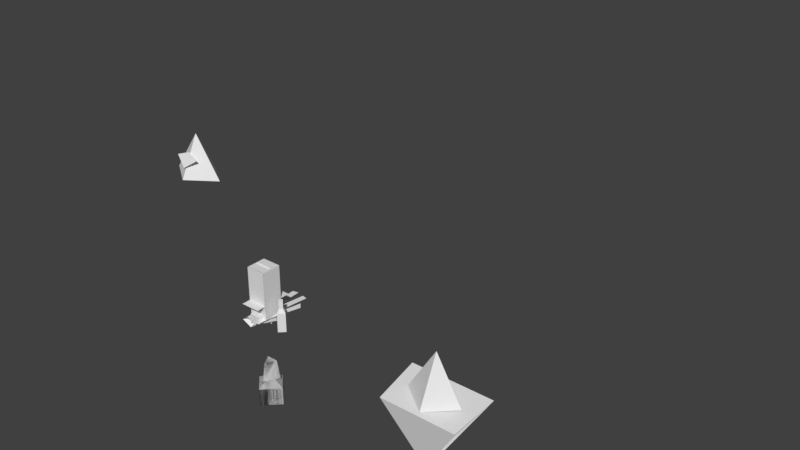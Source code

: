 # Source: editor.blend  (saved by Blender 2.79.0; exported with 4.5.12 LTS)
import bpy
from mathutils import Matrix  # noqa: F401  (used for matrix-valued properties, if any)

bpy.ops.wm.read_factory_settings(use_empty=True)
scene = bpy.context.scene
scene.name = 'Scene'

# ---- collections
col_collection_1 = bpy.data.collections.new('Collection 1'); scene.collection.children.link(col_collection_1)
col_collection_2 = bpy.data.collections.new('Collection 2'); scene.collection.children.link(col_collection_2)
col_collection_3 = bpy.data.collections.new('Collection 3'); scene.collection.children.link(col_collection_3)
col_collection_4 = bpy.data.collections.new('Collection 4'); scene.collection.children.link(col_collection_4)
col_collection_5 = bpy.data.collections.new('Collection 5'); scene.collection.children.link(col_collection_5)
col_collection_6 = bpy.data.collections.new('Collection 6'); scene.collection.children.link(col_collection_6)
col_collection_13 = bpy.data.collections.new('Collection 13'); scene.collection.children.link(col_collection_13)

# ---- world
world_world = bpy.data.worlds.new('World'); scene.world = world_world
world_world.color = (0.05088, 0.05088, 0.05088)
world_world.use_sun_shadow = False
world_world.sun_shadow_jitter_overblur = 0.0
world_world.cycles.sampling_method = 'MANUAL'

# ---- meshes
me_credits = bpy.data.meshes.new('CREDITS')
me_credits.from_pydata([], [], [])
me_credits.update()
me_plane_017 = bpy.data.meshes.new('Plane.017')
me_plane_017.from_pydata([(-0.028, 0.0, 0.0), (0.028, 0.0, 0.0), (0.0, 0.0, 1.0)], [(1, 2), (0, 2)], [])
_k = set([(0, 2), (1, 2)])
me_plane_017.attributes.new('sharp_edge', 'BOOLEAN', 'EDGE').data.foreach_set('value', [ (min(e.vertices), max(e.vertices)) in _k for e in me_plane_017.edges])
me_plane_017.use_remesh_preserve_volume = False
me_plane_017.use_remesh_preserve_attributes = False
me_plane_017.use_mirror_vertex_groups = False
me_plane_017.update()
me_cube_009 = bpy.data.meshes.new('Cube.009')
me_cube_009.from_pydata([(0.0, 0.0, 0.0), (0.0, -6.706e-09, -5.3), (-3.338e-08, -0.7, -5.3), (0.6062, 0.35, -5.3), (-0.6062, 0.35, -5.3), (-4.769e-08, -1.0, -7.3), (0.866, 0.5, -7.3), (-0.866, 0.5, -7.3), (1.668e-08, 1.6, -7.918), (1.668e-08, 1.6, -9.766), (1.6, -2.049e-07, -7.918), (1.6, -2.049e-07, -9.766), (1.668e-08, -2.965e-07, -6.994), (-1.232e-07, -1.6, -7.918), (-1.232e-07, -1.6, -9.766), (-1.6, 7.486e-08, -7.918), (-1.6, 7.486e-08, -9.766), (1.668e-08, -1.35e-07, -10.69), (0.9601, -1.1, -9.219), (-0.9601, -1.1, -9.219), (0.0, -1.8, -9.459), (0.4601, -1.5, -8.219), (0.4601, -1.5, -8.819), (-0.4399, -1.5, -8.219), (-0.4399, -1.5, -8.819)], [(0, 1), (20, 19), (18, 20), (21, 22), (23, 24)], [(2, 4, 7, 5), (4, 3, 6, 7), (3, 2, 5, 6), (17, 9, 11), (9, 8, 10, 11), (8, 12, 10), (17, 11, 14), (11, 10, 13, 14), (10, 12, 13), (17, 14, 16), (14, 13, 15, 16), (13, 12, 15), (17, 16, 9), (16, 15, 8, 9), (15, 12, 8)])
me_cube_009.use_remesh_preserve_volume = False
me_cube_009.use_remesh_preserve_attributes = False
me_cube_009.use_mirror_vertex_groups = False
me_cube_009.update()
me_cube_007 = bpy.data.meshes.new('Cube.007')
me_cube_007.from_pydata([(0.0, 0.0, 0.0), (0.0, -6.706e-09, -5.3), (-3.338e-08, -0.7, -5.3), (0.6062, 0.35, -5.3), (-0.6062, 0.35, -5.3), (-4.769e-08, -1.0, -7.3), (0.866, 0.5, -7.3), (-0.866, 0.5, -7.3), (1.668e-08, 1.6, -7.918), (1.668e-08, 1.6, -9.766), (1.6, -2.049e-07, -7.918), (1.6, -2.049e-07, -9.766), (1.668e-08, -2.965e-07, -6.994), (-1.232e-07, -1.6, -7.918), (-1.232e-07, -1.6, -9.766), (-1.6, 7.486e-08, -7.918), (-1.6, 7.486e-08, -9.766), (1.668e-08, -1.35e-07, -10.69), (2.836e-08, 2.72, -7.271), (2.836e-08, 2.72, -10.41), (2.72, -2.989e-07, -7.271), (2.72, -2.989e-07, -10.41), (-2.094e-07, -2.72, -7.271), (-2.094e-07, -2.72, -10.41), (-2.72, 1.767e-07, -7.271), (-2.72, 1.767e-07, -10.41)], [(0, 1), (8, 18), (9, 19), (10, 20), (11, 21), (13, 22), (14, 23), (15, 24), (16, 25)], [(2, 4, 7, 5), (4, 3, 6, 7), (3, 2, 5, 6), (17, 9, 11), (9, 8, 10, 11), (8, 12, 10), (17, 11, 14), (11, 10, 13, 14), (10, 12, 13), (17, 14, 16), (14, 13, 15, 16), (13, 12, 15), (17, 16, 9), (16, 15, 8, 9), (15, 12, 8)])
me_cube_007.use_remesh_preserve_volume = False
me_cube_007.use_remesh_preserve_attributes = False
me_cube_007.use_mirror_vertex_groups = False
me_cube_007.update()
me_cube_005 = bpy.data.meshes.new('Cube.005')
me_cube_005.from_pydata([(-19.2, -0.006667, -3.055e-06), (-19.2, -0.006667, 21.6), (19.2, -0.006667, -3.055e-06), (19.2, -0.006667, 21.6), (-19.2, 29.99, -3.055e-06), (-19.2, 29.99, 21.6), (19.2, 29.99, 21.6), (19.2, 30.01, -3.055e-06)], [(4, 5), (6, 5), (4, 0), (3, 6), (1, 5), (6, 7), (4, 7), (2, 7)], [])
me_cube_005.use_remesh_preserve_volume = False
me_cube_005.use_remesh_preserve_attributes = False
me_cube_005.use_mirror_vertex_groups = False
me_cube_005.update()
me_cube_003 = bpy.data.meshes.new('Cube.003')
me_cube_003.from_pydata([(-0.7094, 0.0, 2.0), (0.7094, 0.0, 2.0), (0.7094, 0.0, 4.0), (-0.7094, 0.0, 4.0), (-0.7094, 0.0, 6.0), (0.7094, 0.0, 6.0), (0.7094, 0.0, 8.0), (-0.7094, 0.0, 8.0), (-0.7094, 0.0, 9.0), (0.7094, 0.0, 9.0), (0.7094, 0.0, 0.0), (-0.7094, 0.0, 0.0), (-0.7094, 0.0, 1.0), (0.7094, 0.0, 1.0), (0.7094, 0.0, 3.0), (-0.7094, 0.0, 3.0), (-0.7094, 0.0, 5.0), (0.7094, 0.0, 5.0), (0.7094, 0.0, 7.0), (-0.7094, 0.0, 7.0)], [(10, 9), (7, 6), (8, 11), (3, 2), (0, 1), (4, 5), (19, 18), (15, 14), (12, 13), (16, 17)], [])
me_cube_003.use_remesh_preserve_volume = False
me_cube_003.use_remesh_preserve_attributes = False
me_cube_003.use_mirror_vertex_groups = False
me_cube_003.update()
me_cube = bpy.data.meshes.new('Cube')
me_cube.from_pydata([(-2.828, -8.345e-08, 0.0), (1.3, -1.2, 2.0), (-1.192e-07, 1.98, 0.0), (-1.179e-16, -0.9691, 2.443), (1.192e-07, -1.98, 0.0), (-1.3, -1.2, 2.0), (2.828, 8.345e-08, 0.0), (0.0, 0.0, 4.0), (1.038e-16, -1.714, 1.113), (0.193, -1.611, 1.944), (-0.207, -1.611, 1.944), (-0.007017, -1.511, 2.117), (-0.007017, -1.711, 1.771)], [(9, 12), (10, 11), (11, 9), (10, 12)], [(0, 7, 2), (2, 7, 6), (6, 7, 4), (4, 7, 0), (1, 3, 5, 8)])
me_cube.use_remesh_preserve_volume = False
me_cube.use_remesh_preserve_attributes = False
me_cube.use_mirror_vertex_groups = False
me_cube.update()
me_cube_026 = bpy.data.meshes.new('Cube.026')
me_cube_026.from_pydata([(-0.8485, 0.009054, 4.685), (-3.576e-08, 0.6081, 4.813), (-0.6653, 0.01969, 4.977), (3.576e-08, -0.59, 4.557), (2.562e-08, -0.4061, 4.976), (0.8485, 0.009054, 4.685), (-1.295e-17, 0.0583, 6.034), (0.6659, 0.01965, 4.976), (0.2828, -0.3903, 4.6), (0.5657, -0.1906, 4.642), (0.222, -0.2642, 4.976), (0.4439, -0.1223, 4.976), (-0.5657, -0.1906, 4.642), (-0.2828, -0.3903, 4.6), (-0.4435, -0.1222, 4.976), (-0.2218, -0.2642, 4.976), (4.706e-08, -0.2634, 5.424), (-0.5559, -0.1837, 5.472), (0.5559, -0.1837, 5.472)], [(16, 17), (16, 18)], [(0, 2, 6, 1), (1, 6, 7, 5), (8, 10, 4, 3), (12, 14, 2, 0), (5, 7, 11, 9), (4, 10, 11, 7, 6), (2, 14, 15, 4, 6), (9, 11, 10, 8), (3, 4, 15, 13), (13, 15, 14, 12)])
_k = set([(0, 1), (0, 2), (0, 12), (1, 5), (2, 14), (3, 4), (3, 8), (3, 13), (4, 10), (4, 15), (5, 7), (5, 9), (7, 11), (8, 9), (8, 10), (9, 11), (10, 11), (12, 13), (12, 14), (13, 15), (14, 15), (16, 17), (16, 18)])
me_cube_026.attributes.new('sharp_edge', 'BOOLEAN', 'EDGE').data.foreach_set('value', [ (min(e.vertices), max(e.vertices)) in _k for e in me_cube_026.edges])
me_cube_026.use_remesh_preserve_volume = False
me_cube_026.use_remesh_preserve_attributes = False
me_cube_026.use_mirror_vertex_groups = False
me_cube_026.update()
me_cube_025 = bpy.data.meshes.new('Cube.025')
me_cube_025.from_pydata([(-0.9233, 0.733, 4.719), (-0.8553, -0.717, 4.472), (-0.5453, -0.3068, 2.778), (0.5453, -0.3068, 2.778), (0.8553, -0.717, 4.472), (0.5998, 0.3228, 2.812), (-0.5998, 0.3228, 2.812), (0.9233, 0.733, 4.719)], [], [(1, 4, 7, 0), (1, 2, 3, 4), (7, 5, 6, 0), (4, 3, 5, 7), (0, 6, 2, 1)])
me_cube_025.use_remesh_preserve_volume = False
me_cube_025.use_remesh_preserve_attributes = False
me_cube_025.use_mirror_vertex_groups = False
me_cube_025.update()
me_cube_024 = bpy.data.meshes.new('Cube.024')
me_cube_024.from_pydata([(0.6859, -1.038, 0.001031), (0.0541, -1.038, 0.001031), (0.6859, 0.314, 0.001031), (0.0541, 0.314, 0.001031), (0.6859, -1.038, -0.03897), (0.0541, -1.038, -0.03897), (0.6859, 0.314, -0.03897), (0.0541, 0.314, -0.03897)], [], [(3, 1, 0, 2), (7, 6, 4, 5)])
me_cube_024.use_remesh_preserve_volume = False
me_cube_024.use_remesh_preserve_attributes = False
me_cube_024.use_mirror_vertex_groups = False
me_cube_024.update()
me_cube_023 = bpy.data.meshes.new('Cube.023')
me_cube_023.from_pydata([(0.565, -0.06195, 0.201), (0.565, 0.03805, 1.371), (0.175, -0.06195, 0.201), (0.175, -0.06195, 1.371), (0.565, -0.06195, 1.371), (0.175, 0.03805, 1.371), (0.175, 0.03805, 0.201), (0.565, 0.03805, 0.201)], [], [(0, 4, 3, 2), (7, 6, 5, 1)])
me_cube_023.use_remesh_preserve_volume = False
me_cube_023.use_remesh_preserve_attributes = False
me_cube_023.use_mirror_vertex_groups = False
me_cube_023.update()
me_cube_022 = bpy.data.meshes.new('Cube.022')
me_cube_022.from_pydata([(0.175, -0.06195, 2.671), (0.175, -0.06195, 1.501), (0.565, -0.06195, 1.501), (0.565, -0.06195, 2.671), (0.565, 0.03805, 2.671), (0.175, 0.03805, 2.671), (0.175, 0.03805, 1.501), (0.565, 0.03805, 1.501)], [], [(0, 1, 2, 3), (5, 4, 7, 6)])
me_cube_022.use_remesh_preserve_volume = False
me_cube_022.use_remesh_preserve_attributes = False
me_cube_022.use_mirror_vertex_groups = False
me_cube_022.update()
me_cube_029 = bpy.data.meshes.new('Cube.029')
me_cube_029.from_pydata([(-0.0541, 0.314, -0.03897), (-0.6859, 0.314, -0.03897), (-0.0541, -1.038, -0.03897), (-0.6859, -1.038, -0.03897), (-0.0541, 0.314, 0.001031), (-0.6859, 0.314, 0.001031), (-0.0541, -1.038, 0.001031), (-0.6859, -1.038, 0.001031)], [], [(0, 2, 3, 1), (4, 5, 7, 6)])
me_cube_029.use_remesh_preserve_volume = False
me_cube_029.use_remesh_preserve_attributes = False
me_cube_029.use_mirror_vertex_groups = False
me_cube_029.update()
me_cube_028 = bpy.data.meshes.new('Cube.028')
me_cube_028.from_pydata([(-0.565, 0.03805, 0.201), (-0.175, 0.03805, 0.201), (-0.175, 0.03805, 1.371), (-0.565, -0.06195, 1.371), (-0.175, -0.06195, 1.371), (-0.175, -0.06195, 0.201), (-0.565, 0.03805, 1.371), (-0.565, -0.06195, 0.201)], [], [(0, 6, 2, 1), (7, 5, 4, 3)])
me_cube_028.use_remesh_preserve_volume = False
me_cube_028.use_remesh_preserve_attributes = False
me_cube_028.use_mirror_vertex_groups = False
me_cube_028.update()
me_cube_027 = bpy.data.meshes.new('Cube.027')
me_cube_027.from_pydata([(-0.565, 0.03805, 1.501), (-0.175, 0.03805, 1.501), (-0.175, 0.03805, 2.671), (-0.565, 0.03805, 2.671), (-0.565, -0.06195, 2.671), (-0.565, -0.06195, 1.501), (-0.175, -0.06195, 1.501), (-0.175, -0.06195, 2.671)], [], [(2, 1, 0, 3), (7, 4, 5, 6)])
me_cube_027.use_remesh_preserve_volume = False
me_cube_027.use_remesh_preserve_attributes = False
me_cube_027.use_mirror_vertex_groups = False
me_cube_027.update()
me_cube_020 = bpy.data.meshes.new('Cube.020')
me_cube_020.from_pydata([(-0.935, 0.03805, 3.941), (-2.905, 0.03805, 4.331), (-2.905, 0.03805, 3.941), (-0.935, 0.03805, 4.331), (-0.935, -0.06195, 3.941), (-2.905, -0.06195, 4.331), (-2.905, -0.06195, 3.941), (-0.935, -0.06195, 4.331)], [], [(7, 5, 6, 4), (3, 0, 2, 1)])
me_cube_020.use_remesh_preserve_volume = False
me_cube_020.use_remesh_preserve_attributes = False
me_cube_020.use_mirror_vertex_groups = False
me_cube_020.update()
me_cube_021 = bpy.data.meshes.new('Cube.021')
me_cube_021.from_pydata([(3.53, -0.1601, 3.776), (3.008, -0.1333, 4.158), (3.677, -0.1429, 4.525), (3.008, -0.03332, 4.158), (3.53, -0.0601, 3.776), (3.677, -0.04287, 4.525)], [], [(4, 3, 5), (0, 2, 1)])
me_cube_021.use_remesh_preserve_volume = False
me_cube_021.use_remesh_preserve_attributes = False
me_cube_021.use_mirror_vertex_groups = False
me_cube_021.update()
me_cube_019 = bpy.data.meshes.new('Cube.019')
me_cube_019.from_pydata([(0.935, -0.06195, 4.331), (2.905, -0.06195, 3.941), (2.905, -0.06195, 4.331), (0.935, -0.06195, 3.941), (0.935, 0.03805, 4.331), (2.905, 0.03805, 3.941), (2.905, 0.03805, 4.331), (0.935, 0.03805, 3.941)], [], [(4, 6, 5, 7), (0, 3, 1, 2)])
me_cube_019.use_remesh_preserve_volume = False
me_cube_019.use_remesh_preserve_attributes = False
me_cube_019.use_mirror_vertex_groups = False
me_cube_019.update()
me_cube_001 = bpy.data.meshes.new('Cube.001')
me_cube_001.from_pydata([(-3.677, -0.04287, 4.525), (-3.53, -0.0601, 3.776), (-3.008, -0.03332, 4.158), (-3.677, -0.1429, 4.525), (-3.008, -0.1333, 4.158), (-3.53, -0.1601, 3.776)], [], [(5, 4, 3), (1, 0, 2)])
me_cube_001.use_remesh_preserve_volume = False
me_cube_001.use_remesh_preserve_attributes = False
me_cube_001.use_mirror_vertex_groups = False
me_cube_001.update()
me_cube_008 = bpy.data.meshes.new('Cube.008')
me_cube_008.from_pydata([(-2.828, 0.03018, -0.4006), (4.69e-17, 1.127, -7.031), (-1.192e-07, 2.027, 0.02689), (-2.218, 0.06562, 0.5705), (1.192e-07, -1.967, -0.828), (8.539e-08, -1.354, 0.569), (2.828, 0.03018, -0.4006), (-4.315e-17, 0.1943, 4.096), (4.662e-17, -1.17, -6.961), (-4.356, 2.443, -0.08837), (4.356, 2.443, -0.08837), (3.96, -2.39, -0.9126), (-3.96, -2.39, -0.9126), (2.22, 0.06551, 0.5675), (0.9428, -1.301, -0.6855), (1.886, -0.6354, -0.543), (0.7399, -0.8806, 0.5685), (1.48, -0.4075, 0.568), (-1.886, -0.6354, -0.543), (-0.9428, -1.301, -0.6855), (-1.478, -0.4075, 0.57), (-0.7392, -0.8805, 0.5695), (1.035e-07, -0.5061, 2.738), (-1.222, -0.5061, 1.821), (1.222, -0.5061, 1.821), (1.035e-07, -1.057, 1.458), (-0.1485, -1.018, 1.723), (0.1485, -0.8948, 1.993), (-0.1485, -0.8948, 1.993), (0.1485, -1.018, 1.723), (3.0, 0.1268, -1.031), (6.0, 0.1268, -1.031), (9.0, 0.1268, -1.031), (1.4, 0.1268, -4.031), (1.4, 0.1268, -7.031), (1.4, 0.1268, -10.03), (-3.0, 0.1268, -1.031), (-6.0, 0.1268, -1.031), (-9.0, 0.1268, -1.031), (-1.4, 0.1268, -4.031), (-1.4, 0.1268, -7.031), (-1.4, 0.1268, -10.03)], [(22, 23), (22, 24), (30, 31), (23, 25), (24, 25), (26, 27), (28, 29), (31, 32), (33, 34), (34, 35), (36, 37), (37, 38), (39, 40), (40, 41)], [(0, 3, 7, 2), (2, 7, 13, 6), (14, 16, 5, 4), (18, 20, 3, 0), (12, 11, 10, 9), (11, 12, 8), (9, 10, 1), (6, 13, 17, 15), (5, 16, 17, 13, 7), (3, 20, 21, 5, 7), (15, 17, 16, 14), (4, 5, 21, 19), (19, 21, 20, 18)])
_k = set([(0, 2), (0, 3), (0, 18), (1, 9), (1, 10), (2, 6), (3, 20), (4, 5), (4, 14), (4, 19), (5, 16), (5, 21), (6, 13), (6, 15), (8, 11), (8, 12), (9, 12), (10, 11), (13, 17), (14, 15), (14, 16), (15, 17), (16, 17), (18, 19), (18, 20), (19, 21), (20, 21), (22, 23), (22, 24), (23, 25), (24, 25), (26, 27), (28, 29), (30, 31), (31, 32), (33, 34), (34, 35), (36, 37), (37, 38), (39, 40), (40, 41)])
me_cube_008.attributes.new('sharp_edge', 'BOOLEAN', 'EDGE').data.foreach_set('value', [ (min(e.vertices), max(e.vertices)) in _k for e in me_cube_008.edges])
me_cube_008.use_remesh_preserve_volume = False
me_cube_008.use_remesh_preserve_attributes = False
me_cube_008.use_mirror_vertex_groups = False
me_cube_008.update()
me_plane_007 = bpy.data.meshes.new('Plane.007')
me_plane_007.from_pydata([(0.0, -0.3, 0.3), (0.0, 0.0, 0.0)], [(1, 0)], [])
me_plane_007.use_remesh_preserve_volume = False
me_plane_007.use_remesh_preserve_attributes = False
me_plane_007.use_mirror_vertex_groups = False
me_plane_007.update()
me_cube_064 = bpy.data.meshes.new('Cube.064')
me_cube_064.from_pydata([(0.9428, -0.9276, 4.768e-09), (1.228, 0.5021, 0.0), (-0.9074, -0.9727, 4.768e-09), (-0.7873, -1.928, 4.768e-09), (1.844, 2.648, -2.193e-08), (1.282, 3.22, -3.529e-08), (0.7512, 1.636, -1.025e-08), (1.043, 4.248, -2.909e-08), (0.4733, 4.403, -3.004e-08), (-0.1251, 1.676, -1.192e-08), (-0.2947, 4.556, -3.546e-08), (-0.915, 4.408, -2.7e-08), (-0.7711, 0.8279, -1.849e-09), (-1.232, 1.39, -3.672e-08), (-1.109, 2.384, -2.754e-08), (-1.955, 2.273, -2.778e-08), (-1.824, 0.9219, -4.14e-08), (-1.291, -0.3231, -2.157e-08), (0.9428, -1.928, 4.768e-09), (-1.035, 0.8464, -1.889e-08), (0.103, 1.717, -2.146e-08), (0.9194, 1.456, -2.491e-08)], [], [(0, 1, 4, 5, 21, 6, 7, 8, 20, 9, 10, 11, 12, 19, 13, 14, 15, 16, 17, 2, 3, 18)])
me_cube_064.use_remesh_preserve_volume = False
me_cube_064.use_remesh_preserve_attributes = False
me_cube_064.use_mirror_vertex_groups = False
me_cube_064.update()
me_cube_062 = bpy.data.meshes.new('Cube.062')
me_cube_062.from_pydata([(-0.9, -1.9, 0.0), (-1.0, -2.0, 1.5), (-0.9, 1.9, 0.0), (-1.0, 2.0, 1.5), (0.9, -1.9, 0.0), (1.0, -2.0, 1.5), (0.9, 1.9, 0.0), (1.0, 2.0, 1.5), (0.9, -1.9, 1.45), (0.9, 1.9, 1.45), (-0.9, 1.9, 1.45), (-0.9, -1.9, 1.45)], [(10, 2), (9, 6), (8, 4), (0, 11)], [(7, 3, 1, 5)])
me_cube_062.use_remesh_preserve_volume = False
me_cube_062.use_remesh_preserve_attributes = False
me_cube_062.use_mirror_vertex_groups = False
me_cube_062.update()
me_plane = bpy.data.meshes.new('Plane')
me_plane.from_pydata([(0.0, 1.0, 0.4), (-0.866, 0.5, 0.4), (-0.866, -0.5, 0.4), (8.742e-08, -1.0, 0.4), (0.866, -0.5, 0.4), (0.866, 0.5, 0.4), (-0.3464, 0.2, 0.9896), (4.689e-08, -0.4, 0.9896), (0.3464, 0.2, 0.9896), (0.0, 0.0, 0.8), (-0.3464, 0.2, 0.7896), (4.689e-08, -0.4, 0.7896), (0.3464, 0.2, 0.7896), (0.0, 1.0, 0.0), (-0.866, 0.5, 0.0), (-0.866, -0.5, 0.0), (8.742e-08, -1.0, 0.0), (0.866, -0.5, 0.0), (0.866, 0.5, 0.0)], [], [(7, 8, 6), (1, 9, 0), (0, 9, 5), (4, 9, 3), (2, 9, 1), (5, 9, 4), (3, 9, 2), (7, 11, 12, 8), (8, 12, 10, 6), (6, 10, 11, 7), (1, 0, 13, 14), (0, 5, 18, 13), (4, 3, 16, 17), (2, 1, 14, 15), (5, 4, 17, 18), (3, 2, 15, 16)])
me_plane.use_remesh_preserve_volume = False
me_plane.use_remesh_preserve_attributes = False
me_plane.use_mirror_vertex_groups = False
me_plane.update()
me_cube_058 = bpy.data.meshes.new('Cube.058')
me_cube_058.from_pydata([(-0.1, -0.05, 4.0), (-0.1, -0.05, 0.0), (-1.0, -0.1, 4.01), (1.0, -0.1, 4.01), (-1.0, -0.1, 4.31), (1.0, -0.1, 4.31), (-1.0, 0.1, 4.01), (1.0, 0.1, 4.01), (-1.0, 0.1, 4.31), (1.0, 0.1, 4.31), (0.8, -0.05, 4.31), (0.8, -0.05, 5.11), (0.4, -0.05, 4.31), (0.4, -0.05, 5.11), (0.0, -0.05, 4.31), (0.0, -0.05, 5.11), (-0.4, -0.05, 4.31), (-0.4, -0.05, 5.11), (-0.8, -0.05, 4.31), (-0.8, -0.05, 5.11), (0.1, -0.05, 4.0), (0.1, -0.05, 0.0), (-0.1, 0.05, 4.0), (-0.1, 0.05, 0.0), (0.8, 0.05, 4.31), (0.8, 0.05, 5.11), (0.4, 0.05, 4.31), (0.4, 0.05, 5.11), (0.0, 0.05, 4.31), (0.0, 0.05, 5.11), (-0.4, 0.05, 4.31), (-0.4, 0.05, 5.11), (-0.8, 0.05, 4.31), (-0.8, 0.05, 5.11), (0.1, 0.05, 4.0), (0.1, 0.05, 0.0)], [], [(2, 3, 5, 4), (6, 8, 9, 7), (11, 13, 12, 10), (13, 15, 14, 12), (15, 17, 16, 14), (17, 19, 18, 16), (0, 1, 21, 20), (25, 24, 26, 27), (27, 26, 28, 29), (29, 28, 30, 31), (31, 30, 32, 33), (22, 34, 35, 23)])
_k = set([(10, 11), (11, 13), (12, 13), (13, 15), (14, 15), (15, 17), (16, 17), (17, 19), (18, 19), (24, 25), (25, 27), (26, 27), (27, 29), (28, 29), (29, 31), (30, 31), (31, 33), (32, 33)])
me_cube_058.attributes.new('sharp_edge', 'BOOLEAN', 'EDGE').data.foreach_set('value', [ (min(e.vertices), max(e.vertices)) in _k for e in me_cube_058.edges])
me_cube_058.use_remesh_preserve_volume = False
me_cube_058.use_remesh_preserve_attributes = False
me_cube_058.use_mirror_vertex_groups = False
me_cube_058.update()
me_cube_045 = bpy.data.meshes.new('Cube.045')
me_cube_045.from_pydata([(-0.5657, -2.775e-08, -1.1), (-0.5657, -2.775e-08, 0.9), (-2.384e-08, 0.5657, -1.1), (-2.384e-08, 0.5657, 0.9), (2.384e-08, -0.5657, -1.1), (2.384e-08, -0.5657, 0.9), (0.5657, 1.993e-08, -1.1), (0.5657, 1.993e-08, 0.9), (-0.2828, -1.285e-08, 1.3), (-1.192e-08, 0.2828, 1.3), (1.192e-08, -0.2828, 1.3), (0.2828, 1.099e-08, 1.3), (-0.2828, -1.285e-08, 2.1), (-1.192e-08, 0.2828, 2.1), (1.192e-08, -0.2828, 2.1), (0.2828, 1.099e-08, 2.1)], [], [(0, 1, 3, 2), (2, 3, 7, 6), (6, 7, 5, 4), (4, 5, 1, 0), (2, 6, 4, 0), (7, 3, 9, 11), (10, 11, 15, 14), (5, 7, 11, 10), (3, 1, 8, 9), (1, 5, 10, 8), (15, 13, 12, 14), (9, 8, 12, 13), (8, 10, 14, 12), (11, 9, 13, 15)])
me_cube_045.use_remesh_preserve_volume = False
me_cube_045.use_remesh_preserve_attributes = False
me_cube_045.use_mirror_vertex_groups = False
me_cube_045.update()
me_cube_006 = bpy.data.meshes.new('Cube.006')
me_cube_006.from_pydata([(0.0, -2.235e-08, 4.0), (2.0, -2.235e-08, 4.0), (0.0, -2.235e-08, 0.0), (2.0, -2.235e-08, 0.0), (1.7, 0.3, 2.36), (1.7, 0.3, 1.64), (1.7, 0.1, 2.36), (1.7, 0.1, 1.64), (0.0, -0.05, 4.0), (2.0, -0.05, 4.0), (0.0, -0.05, 0.0), (2.0, -0.05, 0.0)], [(4, 5), (6, 4), (5, 7)], [(2, 0, 1, 3), (10, 11, 9, 8)])
me_cube_006.use_remesh_preserve_volume = False
me_cube_006.use_remesh_preserve_attributes = False
me_cube_006.use_mirror_vertex_groups = False
me_cube_006.update()
me_cube_004 = bpy.data.meshes.new('Cube.004')
me_cube_004.from_pydata([(-0.9688, -1.0, 4.869), (-0.9688, 0.9, 4.869), (0.9688, -1.0, 4.869), (0.9688, 0.9, 4.869), (-0.9688, -1.0, 1.0), (-0.9688, 0.9, 1.0), (0.9688, 0.9, 1.0), (0.9688, -1.0, 1.0), (-0.872, -0.905, 2.704), (-0.872, 0.805, 2.704), (0.872, 0.805, 2.704), (0.872, -0.905, 2.704), (-0.872, -0.905, 2.66), (-0.872, 0.805, 2.66), (0.872, 0.805, 2.66), (0.872, -0.905, 2.66)], [], [(4, 5, 1, 0), (5, 6, 3, 1), (6, 7, 2, 3), (3, 2, 0, 1), (6, 5, 4, 7), (10, 9, 8, 11), (14, 15, 12, 13)])
me_cube_004.use_remesh_preserve_volume = False
me_cube_004.use_remesh_preserve_attributes = False
me_cube_004.use_mirror_vertex_groups = False
me_cube_004.update()
me_cube_002 = bpy.data.meshes.new('Cube.002')
me_cube_002.from_pydata([(-1.0, -1.0, 0.0), (-1.0, -1.0, 5.0), (-1.0, 1.0, 0.0), (-1.0, 1.0, 5.0), (1.0, -1.0, 0.0), (1.0, -1.0, 5.0), (1.0, 1.0, 0.0), (1.0, 1.0, 5.0), (-1.0, -1.0, 1.0), (-1.0, 1.0, 1.0), (1.0, 1.0, 1.0), (1.0, -1.0, 1.0)], [], [(8, 1, 3, 9), (10, 7, 5, 11), (6, 10, 11, 4), (7, 3, 1, 5), (2, 9, 10, 6), (0, 8, 9, 2), (11, 8, 0, 4)])
_k = set([(0, 4), (0, 8), (4, 11), (8, 11)])
me_cube_002.attributes.new('sharp_edge', 'BOOLEAN', 'EDGE').data.foreach_set('value', [ (min(e.vertices), max(e.vertices)) in _k for e in me_cube_002.edges])
me_cube_002.use_remesh_preserve_volume = False
me_cube_002.use_remesh_preserve_attributes = False
me_cube_002.use_mirror_vertex_groups = False
me_cube_002.update()
me_plane_001 = bpy.data.meshes.new('Plane.001')
me_plane_001.from_pydata([(-0.15, -0.7084, 0.5775), (-0.225, -0.3, 0.0), (-0.65, -5.96e-08, -1.0), (0.65, -5.96e-08, -1.0), (-0.65, 5.96e-08, 1.0), (0.65, 5.96e-08, 1.0), (0.15, -0.7084, 0.5775), (0.225, -0.3, 0.0), (-0.225, -0.1, 0.3), (0.225, -0.1, 0.3), (-0.225, -0.1, -0.3), (0.225, -0.1, -0.3), (-0.15, -0.2443, 0.1757), (0.15, -0.2443, 0.1757)], [], [(2, 3, 5, 4), (12, 13, 6, 0), (7, 9, 8, 1), (1, 10, 11, 7)])
me_plane_001.use_remesh_preserve_volume = False
me_plane_001.use_remesh_preserve_attributes = False
me_plane_001.use_mirror_vertex_groups = False
me_plane_001.update()
me_cube_035 = bpy.data.meshes.new('Cube.035')
me_cube_035.from_pydata([(0.0, -0.0005, 0.00195), (0.0197, -0.0005, -0.00195), (0.0197, -0.0005, 0.00195), (0.0, -0.0005, -0.00195), (0.0, 0.0005, 0.00195), (0.0197, 0.0005, -0.00195), (0.0197, 0.0005, 0.00195), (0.0, 0.0005, -0.00195)], [], [(4, 6, 5, 7), (0, 3, 1, 2)])
me_cube_035.use_remesh_preserve_volume = False
me_cube_035.use_remesh_preserve_attributes = False
me_cube_035.use_mirror_vertex_groups = False
me_cube_035.update()
me_cube_034 = bpy.data.meshes.new('Cube.034')
me_cube_034.from_pydata([(0.005222, -0.0007678, -0.003818), (0.0, -0.0005, 0.0), (0.006691, -0.0005956, 0.003668), (0.0, 0.0005, 0.0), (0.005222, 0.0002322, -0.003818), (0.006691, 0.0004044, 0.003668)], [], [(4, 3, 5), (0, 2, 1)])
me_cube_034.use_remesh_preserve_volume = False
me_cube_034.use_remesh_preserve_attributes = False
me_cube_034.use_mirror_vertex_groups = False
me_cube_034.update()
me_cube_033 = bpy.data.meshes.new('Cube.033')
me_cube_033.from_pydata([(0.00195, -0.0005, -4.288e-10), (0.00195, -0.0005, 0.0117), (-0.00195, -0.0005, 0.0117), (-0.00195, -0.0005, 1.601e-10), (-0.00195, 0.0005, 4.288e-10), (0.00195, 0.0005, -1.601e-10), (0.00195, 0.0005, 0.0117), (-0.00195, 0.0005, 0.0117)], [], [(0, 1, 2, 3), (5, 4, 7, 6)])
me_cube_033.use_remesh_preserve_volume = False
me_cube_033.use_remesh_preserve_attributes = False
me_cube_033.use_mirror_vertex_groups = False
me_cube_033.update()
me_cube_032 = bpy.data.meshes.new('Cube.032')
me_cube_032.from_pydata([(0.003159, -0.01352, 0.0002), (-0.003159, -0.01352, 0.0002), (0.003159, 0.0, 0.0002), (-0.003159, 0.0, 0.0002), (0.003159, -0.01352, -0.0002), (-0.003159, -0.01352, -0.0002), (0.003159, 0.0, -0.0002), (-0.003159, 0.0, -0.0002)], [], [(3, 1, 0, 2), (7, 6, 4, 5)])
me_cube_032.use_remesh_preserve_volume = False
me_cube_032.use_remesh_preserve_attributes = False
me_cube_032.use_mirror_vertex_groups = False
me_cube_032.update()
me_cube_031 = bpy.data.meshes.new('Cube.031')
me_cube_031.from_pydata([(-0.009233, 0.00725, 0.01924), (-0.008553, -0.00725, 0.01676), (-0.005453, -0.003148, -0.0001699), (0.005453, -0.003148, -0.0001699), (0.008553, -0.00725, 0.01676), (0.005998, 0.003148, 0.0001699), (-0.005998, 0.003148, 0.0001699), (0.009233, 0.00725, 0.01924)], [], [(1, 4, 7, 0), (1, 2, 3, 4), (7, 5, 6, 0), (4, 3, 5, 7), (0, 6, 2, 1)])
me_cube_031.use_remesh_preserve_volume = False
me_cube_031.use_remesh_preserve_attributes = False
me_cube_031.use_mirror_vertex_groups = False
me_cube_031.update()
me_cube_030 = bpy.data.meshes.new('Cube.030')
me_cube_030.from_pydata([(-0.008485, -3.353e-10, 0.0), (-3.576e-10, 0.00599, 0.001282), (-0.006653, 0.0001063, 0.002913), (3.576e-10, -0.00599, -0.001282), (2.562e-10, -0.004151, 0.002909), (0.008485, 1.676e-10, 0.0), (-1.295e-19, 0.0004925, 0.01349), (0.006659, 0.000106, 0.002904), (0.002828, -0.003994, -0.0008549), (0.005657, -0.001997, -0.0004274), (0.00222, -0.002732, 0.002907), (0.004439, -0.001313, 0.002906), (-0.005657, -0.001997, -0.0004274), (-0.002828, -0.003994, -0.0008549), (-0.004435, -0.001313, 0.002912), (-0.002218, -0.002732, 0.00291), (4.706e-10, -0.002725, 0.007388), (-0.005559, -0.001927, 0.007868), (0.005559, -0.001927, 0.007868)], [(16, 17), (16, 18)], [(0, 2, 6, 1), (1, 6, 7, 5), (8, 10, 4, 3), (12, 14, 2, 0), (5, 7, 11, 9), (4, 10, 11, 7, 6), (2, 14, 15, 4, 6), (9, 11, 10, 8), (3, 4, 15, 13), (13, 15, 14, 12)])
_k = set([(0, 1), (0, 2), (0, 12), (1, 5), (2, 14), (3, 4), (3, 8), (3, 13), (4, 10), (4, 15), (5, 7), (5, 9), (7, 11), (8, 9), (8, 10), (9, 11), (10, 11), (12, 13), (12, 14), (13, 15), (14, 15), (16, 17), (16, 18)])
me_cube_030.attributes.new('sharp_edge', 'BOOLEAN', 'EDGE').data.foreach_set('value', [ (min(e.vertices), max(e.vertices)) in _k for e in me_cube_030.edges])
me_cube_030.use_remesh_preserve_volume = False
me_cube_030.use_remesh_preserve_attributes = False
me_cube_030.use_mirror_vertex_groups = False
me_cube_030.update()
arm_armature = bpy.data.armatures.new('Armature')  # bones are not reproduced

# ---- objects
ob_credits_proxy = bpy.data.objects.new('CREDITS_proxy', me_credits)
ob_flame4 = bpy.data.objects.new('flame4', me_plane_017)
ob_cube_013 = bpy.data.objects.new('Cube.013', me_cube_009)
ob_cube_003 = bpy.data.objects.new('Cube.003', me_cube_007)
ob_cube_002 = bpy.data.objects.new('Cube.002', me_cube_005)
ob_cube_001 = bpy.data.objects.new('Cube.001', me_cube_003)
ob_cube = bpy.data.objects.new('Cube', me_cube)
ob_armature = bpy.data.objects.new('Armature', arm_armature)
ob_head = bpy.data.objects.new('head', me_cube_026)
ob_body = bpy.data.objects.new('body', me_cube_025)
ob_foot = bpy.data.objects.new('foot', me_cube_024)
ob_cube_006 = bpy.data.objects.new('Cube.006', me_cube_023)
ob_leg = bpy.data.objects.new('leg', me_cube_022)
ob_cube_010 = bpy.data.objects.new('Cube.010', me_cube_029)
ob_cube_009 = bpy.data.objects.new('Cube.009', me_cube_028)
ob_cube_008 = bpy.data.objects.new('Cube.008', me_cube_027)
ob_cube_007 = bpy.data.objects.new('Cube.007', me_cube_020)
ob_hand = bpy.data.objects.new('hand', me_cube_021)
ob_arm = bpy.data.objects.new('arm', me_cube_019)
ob_cube_004 = bpy.data.objects.new('Cube.004', me_cube_001)
ob_cube_005 = bpy.data.objects.new('Cube.005', me_cube_008)
ob_plane_001 = bpy.data.objects.new('Plane.001', me_plane_007)
ob_cube_012 = bpy.data.objects.new('Cube.012', me_cube_064)
ob_cube_011 = bpy.data.objects.new('Cube.011', me_cube_062)
ob_plane = bpy.data.objects.new('Plane', me_plane)
ob_base_001 = bpy.data.objects.new('base.001', me_cube_058)
ob_cube_014 = bpy.data.objects.new('Cube.014', me_cube_045)
ob_door = bpy.data.objects.new('door', me_cube_006)
ob_inner = bpy.data.objects.new('inner', me_cube_004)
ob_base = bpy.data.objects.new('base', me_cube_002)
ob_plane_002 = bpy.data.objects.new('Plane.002', me_plane_001)
ob_arm_001 = bpy.data.objects.new('arm.001', me_cube_035)
ob_hand_001 = bpy.data.objects.new('hand.001', me_cube_034)
ob_leg_001 = bpy.data.objects.new('leg.001', me_cube_033)
ob_foot_001 = bpy.data.objects.new('foot.001', me_cube_032)
ob_body_001 = bpy.data.objects.new('body.001', me_cube_031)
ob_head_001 = bpy.data.objects.new('head.001', me_cube_030)

# ---- transforms, parenting, visibility, modifiers, constraints
ob_credits_proxy.location = (6.141, 1.136e-07, -5.541)
ob_credits_proxy.rotation_euler = (1.571, -0.0, 0.0)
ob_credits_proxy.scale = (1.5, 1.5, 1.5)
ob_credits_proxy.lineart.crease_threshold = 0.0
ob_flame4.location = (0.0, 0.0, 0.0)
ob_flame4.hide_render = True
ob_flame4.lineart.crease_threshold = 0.0
ob_cube_013.location = (0.0, 0.0, 0.0)
ob_cube_013.lineart.crease_threshold = 0.0
ob_cube_003.location = (0.0, 0.0, 0.0)
ob_cube_003.lineart.crease_threshold = 0.0
ob_cube_002.location = (0.0, 0.0, 0.0)
ob_cube_002.lineart.crease_threshold = 0.0
ob_cube_001.location = (-6.0, 0.0, 7.0)
ob_cube_001.lineart.crease_threshold = 0.0
ob_cube.location = (-8.0, 0.0, 12.0)
ob_cube.lineart.crease_threshold = 0.0
ob_armature.location = (0.0, 0.0, 0.0)
ob_armature.show_in_front = True
ob_armature.lineart.crease_threshold = 0.0
ob_head.parent = ob_armature
ob_head.matrix_parent_inverse = Matrix(((1.0, 0.0, 0.0, -0.0), (0.0, 0.0, 1.0, -6.885), (0.0, -1.0, 0.0, 0.009054), (0.0, 0.0, 0.0, 1.0)))
ob_head.location = (0.0, 0.0, 0.0)
ob_head.lineart.crease_threshold = 0.0
ob_body.parent = ob_armature
ob_body.matrix_parent_inverse = Matrix(((1.0, 0.0, 0.0, -0.0), (0.0, 0.0, 1.0, -4.295), (0.0, -1.0, 0.0, 0.007959), (0.0, 0.0, 0.0, 1.0)))
ob_body.location = (0.0, 0.0, 0.0)
ob_body.lineart.crease_threshold = 0.0
ob_foot.parent = ob_armature
ob_foot.matrix_parent_inverse = Matrix(((-1.0, 0.0, 7.059e-08, 0.37), (-9.313e-10, -1.0, 1.628e-08, -1.038), (6.967e-08, 0.0, 1.0, 0.01897), (0.0, 0.0, 0.0, 1.0)))
ob_foot.location = (0.0, 0.0, 0.0)
ob_foot.lineart.crease_threshold = 0.0
ob_cube_006.parent = ob_armature
ob_cube_006.matrix_parent_inverse = Matrix(((0.9999, 0.0105, 1.288e-07, -0.3699), (1.288e-07, 1.909e-14, -1.0, 0.201), (-0.0105, 0.9999, -1.352e-09, 0.01584), (0.0, 0.0, 0.0, 1.0)))
ob_cube_006.location = (0.0, 0.0, 0.0)
ob_cube_006.lineart.crease_threshold = 0.0
ob_leg.parent = ob_armature
ob_leg.matrix_parent_inverse = Matrix(((1.0, -1.51e-07, 2.533e-07, -0.37), (2.547e-07, -1.923e-14, -1.0, 1.501), (1.51e-07, 1.0, 0.0, 0.01195), (0.0, 0.0, 0.0, 1.0)))
ob_leg.location = (0.0, 0.0, 0.0)
ob_leg.lineart.crease_threshold = 0.0
ob_cube_010.parent = ob_armature
ob_cube_010.matrix_parent_inverse = Matrix(((-1.0, 0.0, -7.059e-08, -0.37), (9.313e-10, -1.0, 1.628e-08, -1.038), (-6.967e-08, 0.0, 1.0, 0.01897), (0.0, 0.0, 0.0, 1.0)))
ob_cube_010.location = (0.0, 0.0, 0.0)
ob_cube_010.lineart.crease_threshold = 0.0
ob_cube_009.parent = ob_armature
ob_cube_009.matrix_parent_inverse = Matrix(((0.9999, -0.0105, -1.288e-07, 0.3699), (-1.288e-07, 1.909e-14, -1.0, 0.201), (0.0105, 0.9999, -1.352e-09, 0.01584), (0.0, 0.0, 0.0, 1.0)))
ob_cube_009.location = (0.0, 0.0, 0.0)
ob_cube_009.lineart.crease_threshold = 0.0
ob_cube_008.parent = ob_armature
ob_cube_008.matrix_parent_inverse = Matrix(((1.0, 1.51e-07, -2.533e-07, 0.37), (-2.547e-07, -1.923e-14, -1.0, 1.501), (-1.51e-07, 1.0, 0.0, 0.01195), (0.0, 0.0, 0.0, 1.0)))
ob_cube_008.location = (0.0, 0.0, 0.0)
ob_cube_008.lineart.crease_threshold = 0.0
ob_cube_007.parent = ob_armature
ob_cube_007.matrix_parent_inverse = Matrix(((-4.657e-10, 1.0, -4.377e-08, 0.01195), (-1.0, 0.0, 0.0, -2.905), (0.0, 4.371e-08, 1.0, -4.136), (0.0, 0.0, 0.0, 1.0)))
ob_cube_007.location = (0.0, 0.0, 0.0)
ob_cube_007.lineart.crease_threshold = 0.0
ob_hand.parent = ob_armature
ob_hand.matrix_parent_inverse = Matrix(((6.211e-10, -1.0, 0.0, -0.08332), (1.0, 0.0, 0.0, -4.108), (-6.196e-08, 0.0, 1.0, -4.158), (0.0, 0.0, 0.0, 1.0)))
ob_hand.location = (0.0, 0.0, 0.0)
ob_hand.lineart.crease_threshold = 0.0
ob_arm.parent = ob_armature
ob_arm.matrix_parent_inverse = Matrix(((-4.657e-10, -1.0, 4.377e-08, -0.01195), (1.0, 0.0, 0.0, -2.905), (0.0, 4.371e-08, 1.0, -4.136), (0.0, 0.0, 0.0, 1.0)))
ob_arm.location = (0.0, 0.0, 0.0)
ob_arm.lineart.crease_threshold = 0.0
ob_cube_004.parent = ob_armature
ob_cube_004.matrix_parent_inverse = Matrix(((6.211e-10, 1.0, 0.0, 0.08332), (-1.0, 0.0, 0.0, -4.108), (6.196e-08, 0.0, 1.0, -4.158), (0.0, 0.0, 0.0, 1.0)))
ob_cube_004.location = (0.0, 0.0, 0.0)
ob_cube_004.lineart.crease_threshold = 0.0
ob_cube_005.location = (20.0, 0.0, 0.0)
ob_cube_005.lineart.crease_threshold = 0.0
ob_plane_001.location = (9.227, -1.214e-07, 0.9034)
ob_plane_001.lineart.crease_threshold = 0.0
ob_cube_012.location = (0.0, 0.0, 0.0)
ob_cube_012.lineart.crease_threshold = 0.0
ob_cube_011.location = (0.0, 0.0, 0.0)
ob_cube_011.lineart.crease_threshold = 0.0
ob_plane.location = (0.0, 0.0, 0.0)
ob_plane.lineart.crease_threshold = 0.0
ob_base_001.location = (0.0, 0.0, 0.0)
ob_base_001.lineart.crease_threshold = 0.0
ob_cube_014.location = (2.0, 0.0, 0.0)
ob_cube_014.lineart.crease_threshold = 0.0
ob_door.location = (-1.0, -1.02, 1.0)
ob_door.lineart.crease_threshold = 0.0
ob_inner.location = (0.0, 0.0, 0.0)
ob_inner.lineart.crease_threshold = 0.0
ob_base.location = (0.0, 0.0, 0.0)
ob_base.lineart.crease_threshold = 0.0
ob_plane_002.location = (0.0, 0.0, 0.0)
ob_plane_002.lineart.crease_threshold = 0.0
ob_arm_001.location = (-0.0002663, 0.01922, 0.03281)
ob_arm_001.lineart.crease_threshold = 0.0
ob_hand_001.location = (-0.01491, 0.01241, 0.02916)
ob_hand_001.lineart.crease_threshold = 0.0
ob_leg_001.location = (0.0, 0.0, 0.0)
ob_leg_001.rotation_euler = (-2.687e-07, -3.142, 2.029e-14)
ob_leg_001.lineart.crease_threshold = 0.0
ob_foot_001.location = (-0.02476, -0.01521, -0.01245)
ob_foot_001.lineart.crease_threshold = 0.0
ob_body_001.location = (-0.08664, -0.02863, -0.001823)
ob_body_001.lineart.crease_threshold = 0.0
ob_head_001.location = (-0.05011, -0.01022, 0.009721)
ob_head_001.lineart.crease_threshold = 0.0

# ---- collection membership
col_collection_1.objects.link(ob_credits_proxy)
col_collection_1.objects.link(ob_flame4)
col_collection_2.objects.link(ob_cube_013)
col_collection_2.objects.link(ob_cube_003)
col_collection_2.objects.link(ob_cube_002)
col_collection_2.objects.link(ob_cube_001)
col_collection_2.objects.link(ob_cube)
col_collection_3.objects.link(ob_armature)
col_collection_3.objects.link(ob_head)
col_collection_3.objects.link(ob_body)
col_collection_3.objects.link(ob_foot)
col_collection_3.objects.link(ob_cube_006)
col_collection_3.objects.link(ob_leg)
col_collection_3.objects.link(ob_cube_010)
col_collection_3.objects.link(ob_cube_009)
col_collection_3.objects.link(ob_cube_008)
col_collection_3.objects.link(ob_cube_007)
col_collection_3.objects.link(ob_hand)
col_collection_3.objects.link(ob_arm)
col_collection_3.objects.link(ob_cube_004)
col_collection_4.objects.link(ob_cube_005)
col_collection_5.objects.link(ob_plane_001)
col_collection_5.objects.link(ob_cube_012)
col_collection_5.objects.link(ob_cube_011)
col_collection_5.objects.link(ob_plane)
col_collection_5.objects.link(ob_base_001)
col_collection_5.objects.link(ob_cube_014)
col_collection_5.objects.link(ob_door)
col_collection_5.objects.link(ob_inner)
col_collection_5.objects.link(ob_base)
col_collection_6.objects.link(ob_plane_002)
col_collection_13.objects.link(ob_arm_001)
col_collection_13.objects.link(ob_hand_001)
col_collection_13.objects.link(ob_leg_001)
col_collection_13.objects.link(ob_foot_001)
col_collection_13.objects.link(ob_body_001)
col_collection_13.objects.link(ob_head_001)

# ---- scene / render settings (as saved in the file)
scene.frame_start = 1; scene.frame_end = 80; scene.frame_set(11)
scene.render.engine = 'BLENDER_EEVEE_NEXT'
scene.render.resolution_percentage = 50
scene.render.fps = 60
scene.render.dither_intensity = 0.0
scene.cycles.use_denoising = False
scene.cycles.samples = 128
scene.cycles.sampling_pattern = 'TABULATED_SOBOL'
scene.cycles.use_adaptive_sampling = False
scene.cycles.use_light_tree = False
scene.cycles.blur_glossy = 0.0
scene.cycles.sample_clamp_indirect = 0.0
scene.view_settings.view_transform = 'Standard'
bpy.context.view_layer.update()

# ---- added for rendering (the .blend has no active camera and no usable light): camera, sun
cam_auto = bpy.data.cameras.new('AutoCamera')
cam_auto.lens = 50.0
cam_auto.sensor_width = 36.0
cam_auto.clip_end = 1081.64
ob_auto_camera = bpy.data.objects.new('AutoCamera', cam_auto)
scene.collection.objects.link(ob_auto_camera)
ob_auto_camera.location = (66.5322, -60.3121, 54.7611)
ob_auto_camera.rotation_euler = (1.09748, -7.21219e-08, 0.694738)
scene.camera = ob_auto_camera
light_auto_sun = bpy.data.lights.new('AutoSun', 'SUN')
light_auto_sun.energy = 3.0
light_auto_sun.angle = 0.0523599
ob_auto_sun = bpy.data.objects.new('AutoSun', light_auto_sun)
scene.collection.objects.link(ob_auto_sun)
ob_auto_sun.rotation_euler = (0.872665, 0.174533, 0.523599)
bpy.context.view_layer.update()
